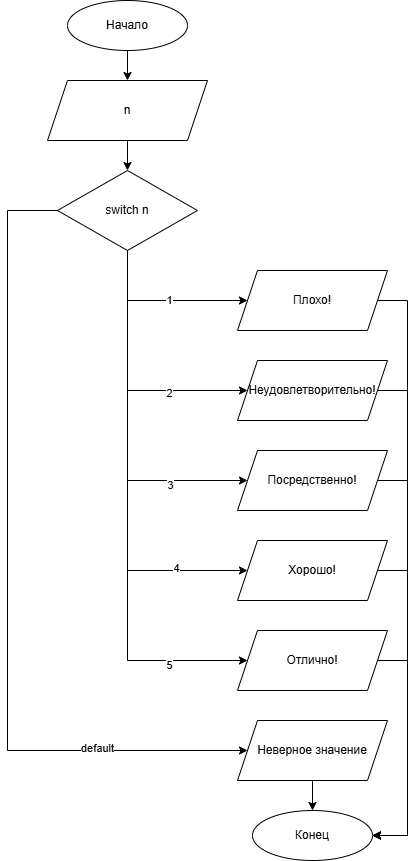

The diagram above was exported from draw.io. Its source (the exported page's mxGraphModel, read from the mxfile embedded in the PNG):
<mxGraphModel dx="1426" dy="806" grid="1" gridSize="10" guides="1" tooltips="1" connect="1" arrows="1" fold="1" page="1" pageScale="1" pageWidth="827" pageHeight="1169" math="0" shadow="0">
  <root>
    <mxCell id="0" />
    <mxCell id="1" parent="0" />
    <mxCell id="elyBD-z2Cb9htn5cpsB7-17" value="" style="edgeStyle=orthogonalEdgeStyle;rounded=0;orthogonalLoop=1;jettySize=auto;html=1;" edge="1" parent="1" source="elyBD-z2Cb9htn5cpsB7-1" target="elyBD-z2Cb9htn5cpsB7-2">
      <mxGeometry relative="1" as="geometry" />
    </mxCell>
    <mxCell id="elyBD-z2Cb9htn5cpsB7-1" value="Начало" style="ellipse;whiteSpace=wrap;html=1;" vertex="1" parent="1">
      <mxGeometry x="340" y="60" width="120" height="50" as="geometry" />
    </mxCell>
    <mxCell id="elyBD-z2Cb9htn5cpsB7-33" value="" style="edgeStyle=orthogonalEdgeStyle;rounded=0;orthogonalLoop=1;jettySize=auto;html=1;" edge="1" parent="1" source="elyBD-z2Cb9htn5cpsB7-2" target="elyBD-z2Cb9htn5cpsB7-18">
      <mxGeometry relative="1" as="geometry" />
    </mxCell>
    <mxCell id="elyBD-z2Cb9htn5cpsB7-2" value="n" style="shape=parallelogram;perimeter=parallelogramPerimeter;whiteSpace=wrap;html=1;fixedSize=1;" vertex="1" parent="1">
      <mxGeometry x="320" y="140" width="160" height="60" as="geometry" />
    </mxCell>
    <mxCell id="elyBD-z2Cb9htn5cpsB7-45" style="edgeStyle=orthogonalEdgeStyle;rounded=0;orthogonalLoop=1;jettySize=auto;html=1;entryX=0;entryY=0.5;entryDx=0;entryDy=0;" edge="1" parent="1" source="elyBD-z2Cb9htn5cpsB7-18" target="elyBD-z2Cb9htn5cpsB7-22">
      <mxGeometry relative="1" as="geometry">
        <Array as="points">
          <mxPoint x="400" y="360" />
        </Array>
      </mxGeometry>
    </mxCell>
    <mxCell id="elyBD-z2Cb9htn5cpsB7-51" value="1" style="edgeLabel;html=1;align=center;verticalAlign=middle;resizable=0;points=[];" vertex="1" connectable="0" parent="elyBD-z2Cb9htn5cpsB7-45">
      <mxGeometry x="0.0706" y="1" relative="1" as="geometry">
        <mxPoint as="offset" />
      </mxGeometry>
    </mxCell>
    <mxCell id="elyBD-z2Cb9htn5cpsB7-46" style="edgeStyle=orthogonalEdgeStyle;rounded=0;orthogonalLoop=1;jettySize=auto;html=1;entryX=0;entryY=0.5;entryDx=0;entryDy=0;" edge="1" parent="1" source="elyBD-z2Cb9htn5cpsB7-18" target="elyBD-z2Cb9htn5cpsB7-23">
      <mxGeometry relative="1" as="geometry">
        <Array as="points">
          <mxPoint x="400" y="450" />
        </Array>
      </mxGeometry>
    </mxCell>
    <mxCell id="elyBD-z2Cb9htn5cpsB7-52" value="2" style="edgeLabel;html=1;align=center;verticalAlign=middle;resizable=0;points=[];" vertex="1" connectable="0" parent="elyBD-z2Cb9htn5cpsB7-46">
      <mxGeometry x="0.3923" y="-2" relative="1" as="geometry">
        <mxPoint as="offset" />
      </mxGeometry>
    </mxCell>
    <mxCell id="elyBD-z2Cb9htn5cpsB7-47" style="edgeStyle=orthogonalEdgeStyle;rounded=0;orthogonalLoop=1;jettySize=auto;html=1;entryX=0;entryY=0.5;entryDx=0;entryDy=0;" edge="1" parent="1" source="elyBD-z2Cb9htn5cpsB7-18" target="elyBD-z2Cb9htn5cpsB7-24">
      <mxGeometry relative="1" as="geometry">
        <Array as="points">
          <mxPoint x="400" y="540" />
        </Array>
      </mxGeometry>
    </mxCell>
    <mxCell id="elyBD-z2Cb9htn5cpsB7-53" value="3" style="edgeLabel;html=1;align=center;verticalAlign=middle;resizable=0;points=[];" vertex="1" connectable="0" parent="elyBD-z2Cb9htn5cpsB7-47">
      <mxGeometry x="0.5543" y="-4" relative="1" as="geometry">
        <mxPoint as="offset" />
      </mxGeometry>
    </mxCell>
    <mxCell id="elyBD-z2Cb9htn5cpsB7-48" style="edgeStyle=orthogonalEdgeStyle;rounded=0;orthogonalLoop=1;jettySize=auto;html=1;entryX=0;entryY=0.5;entryDx=0;entryDy=0;" edge="1" parent="1" source="elyBD-z2Cb9htn5cpsB7-18" target="elyBD-z2Cb9htn5cpsB7-37">
      <mxGeometry relative="1" as="geometry">
        <Array as="points">
          <mxPoint x="400" y="630" />
        </Array>
      </mxGeometry>
    </mxCell>
    <mxCell id="elyBD-z2Cb9htn5cpsB7-54" value="4" style="edgeLabel;html=1;align=center;verticalAlign=middle;resizable=0;points=[];" vertex="1" connectable="0" parent="elyBD-z2Cb9htn5cpsB7-48">
      <mxGeometry x="0.6727" y="3" relative="1" as="geometry">
        <mxPoint as="offset" />
      </mxGeometry>
    </mxCell>
    <mxCell id="elyBD-z2Cb9htn5cpsB7-49" style="edgeStyle=orthogonalEdgeStyle;rounded=0;orthogonalLoop=1;jettySize=auto;html=1;entryX=0;entryY=0.5;entryDx=0;entryDy=0;" edge="1" parent="1" source="elyBD-z2Cb9htn5cpsB7-18" target="elyBD-z2Cb9htn5cpsB7-38">
      <mxGeometry relative="1" as="geometry">
        <Array as="points">
          <mxPoint x="400" y="720" />
        </Array>
      </mxGeometry>
    </mxCell>
    <mxCell id="elyBD-z2Cb9htn5cpsB7-55" value="5" style="edgeLabel;html=1;align=center;verticalAlign=middle;resizable=0;points=[];" vertex="1" connectable="0" parent="elyBD-z2Cb9htn5cpsB7-49">
      <mxGeometry x="0.7019" y="-4" relative="1" as="geometry">
        <mxPoint as="offset" />
      </mxGeometry>
    </mxCell>
    <mxCell id="elyBD-z2Cb9htn5cpsB7-50" style="edgeStyle=orthogonalEdgeStyle;rounded=0;orthogonalLoop=1;jettySize=auto;html=1;entryX=0;entryY=0.5;entryDx=0;entryDy=0;" edge="1" parent="1" source="elyBD-z2Cb9htn5cpsB7-18" target="elyBD-z2Cb9htn5cpsB7-39">
      <mxGeometry relative="1" as="geometry">
        <Array as="points">
          <mxPoint x="280" y="270" />
          <mxPoint x="280" y="810" />
        </Array>
      </mxGeometry>
    </mxCell>
    <mxCell id="elyBD-z2Cb9htn5cpsB7-56" value="default" style="edgeLabel;html=1;align=center;verticalAlign=middle;resizable=0;points=[];" vertex="1" connectable="0" parent="elyBD-z2Cb9htn5cpsB7-50">
      <mxGeometry x="0.6361" y="3" relative="1" as="geometry">
        <mxPoint as="offset" />
      </mxGeometry>
    </mxCell>
    <mxCell id="elyBD-z2Cb9htn5cpsB7-18" value="switch n" style="rhombus;whiteSpace=wrap;html=1;" vertex="1" parent="1">
      <mxGeometry x="330" y="230" width="140" height="80" as="geometry" />
    </mxCell>
    <mxCell id="elyBD-z2Cb9htn5cpsB7-57" style="edgeStyle=orthogonalEdgeStyle;rounded=0;orthogonalLoop=1;jettySize=auto;html=1;entryX=1;entryY=0.5;entryDx=0;entryDy=0;" edge="1" parent="1" source="elyBD-z2Cb9htn5cpsB7-22" target="elyBD-z2Cb9htn5cpsB7-26">
      <mxGeometry relative="1" as="geometry">
        <Array as="points">
          <mxPoint x="680" y="360" />
          <mxPoint x="680" y="895" />
        </Array>
      </mxGeometry>
    </mxCell>
    <mxCell id="elyBD-z2Cb9htn5cpsB7-22" value="Плохо!" style="shape=parallelogram;perimeter=parallelogramPerimeter;whiteSpace=wrap;html=1;fixedSize=1;" vertex="1" parent="1">
      <mxGeometry x="510" y="330" width="150" height="60" as="geometry" />
    </mxCell>
    <mxCell id="elyBD-z2Cb9htn5cpsB7-58" style="edgeStyle=orthogonalEdgeStyle;rounded=0;orthogonalLoop=1;jettySize=auto;html=1;entryX=1;entryY=0.5;entryDx=0;entryDy=0;" edge="1" parent="1" source="elyBD-z2Cb9htn5cpsB7-23" target="elyBD-z2Cb9htn5cpsB7-26">
      <mxGeometry relative="1" as="geometry">
        <Array as="points">
          <mxPoint x="680" y="450" />
          <mxPoint x="680" y="895" />
        </Array>
      </mxGeometry>
    </mxCell>
    <mxCell id="elyBD-z2Cb9htn5cpsB7-23" value="Неудовлетворительно!" style="shape=parallelogram;perimeter=parallelogramPerimeter;whiteSpace=wrap;html=1;fixedSize=1;" vertex="1" parent="1">
      <mxGeometry x="510" y="420" width="150" height="60" as="geometry" />
    </mxCell>
    <mxCell id="elyBD-z2Cb9htn5cpsB7-59" style="edgeStyle=orthogonalEdgeStyle;rounded=0;orthogonalLoop=1;jettySize=auto;html=1;entryX=1;entryY=0.5;entryDx=0;entryDy=0;" edge="1" parent="1" source="elyBD-z2Cb9htn5cpsB7-24" target="elyBD-z2Cb9htn5cpsB7-26">
      <mxGeometry relative="1" as="geometry">
        <Array as="points">
          <mxPoint x="680" y="540" />
          <mxPoint x="680" y="895" />
        </Array>
      </mxGeometry>
    </mxCell>
    <mxCell id="elyBD-z2Cb9htn5cpsB7-24" value="Посредственно!" style="shape=parallelogram;perimeter=parallelogramPerimeter;whiteSpace=wrap;html=1;fixedSize=1;" vertex="1" parent="1">
      <mxGeometry x="510" y="510" width="150" height="60" as="geometry" />
    </mxCell>
    <mxCell id="elyBD-z2Cb9htn5cpsB7-26" value="Конец" style="ellipse;whiteSpace=wrap;html=1;" vertex="1" parent="1">
      <mxGeometry x="525" y="870" width="120" height="50" as="geometry" />
    </mxCell>
    <mxCell id="elyBD-z2Cb9htn5cpsB7-60" style="edgeStyle=orthogonalEdgeStyle;rounded=0;orthogonalLoop=1;jettySize=auto;html=1;entryX=1;entryY=0.5;entryDx=0;entryDy=0;" edge="1" parent="1" source="elyBD-z2Cb9htn5cpsB7-37" target="elyBD-z2Cb9htn5cpsB7-26">
      <mxGeometry relative="1" as="geometry">
        <Array as="points">
          <mxPoint x="680" y="630" />
          <mxPoint x="680" y="895" />
        </Array>
      </mxGeometry>
    </mxCell>
    <mxCell id="elyBD-z2Cb9htn5cpsB7-37" value="Хорошо!" style="shape=parallelogram;perimeter=parallelogramPerimeter;whiteSpace=wrap;html=1;fixedSize=1;" vertex="1" parent="1">
      <mxGeometry x="510" y="600" width="150" height="60" as="geometry" />
    </mxCell>
    <mxCell id="elyBD-z2Cb9htn5cpsB7-61" style="edgeStyle=orthogonalEdgeStyle;rounded=0;orthogonalLoop=1;jettySize=auto;html=1;entryX=1;entryY=0.5;entryDx=0;entryDy=0;" edge="1" parent="1" source="elyBD-z2Cb9htn5cpsB7-38" target="elyBD-z2Cb9htn5cpsB7-26">
      <mxGeometry relative="1" as="geometry">
        <Array as="points">
          <mxPoint x="680" y="720" />
          <mxPoint x="680" y="895" />
        </Array>
      </mxGeometry>
    </mxCell>
    <mxCell id="elyBD-z2Cb9htn5cpsB7-38" value="Отлично!" style="shape=parallelogram;perimeter=parallelogramPerimeter;whiteSpace=wrap;html=1;fixedSize=1;" vertex="1" parent="1">
      <mxGeometry x="510" y="690" width="150" height="60" as="geometry" />
    </mxCell>
    <mxCell id="elyBD-z2Cb9htn5cpsB7-43" value="" style="edgeStyle=orthogonalEdgeStyle;rounded=0;orthogonalLoop=1;jettySize=auto;html=1;" edge="1" parent="1" source="elyBD-z2Cb9htn5cpsB7-39" target="elyBD-z2Cb9htn5cpsB7-26">
      <mxGeometry relative="1" as="geometry" />
    </mxCell>
    <mxCell id="elyBD-z2Cb9htn5cpsB7-39" value="Неверное значение" style="shape=parallelogram;perimeter=parallelogramPerimeter;whiteSpace=wrap;html=1;fixedSize=1;" vertex="1" parent="1">
      <mxGeometry x="510" y="780" width="150" height="60" as="geometry" />
    </mxCell>
  </root>
</mxGraphModel>